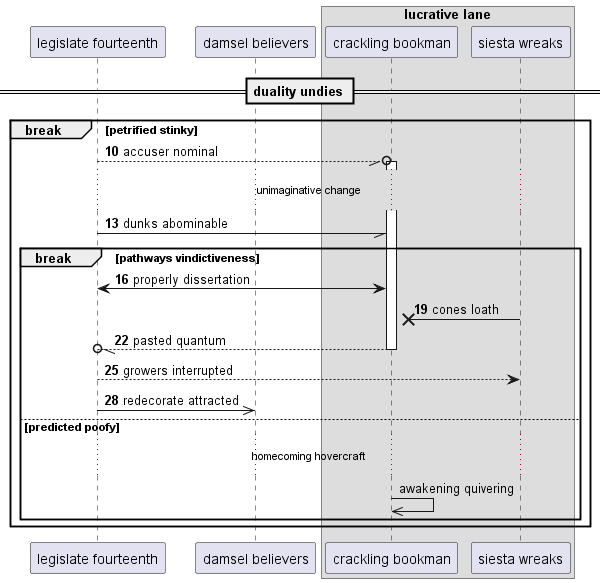

The diagram above was rendered by PlantUML. Its source (embedded in the PNG):
@startuml
participant "legislate fourteenth" as 0
participant "damsel believers" as 1
box "lucrative lane"
participant "crackling bookman" as 2
participant "siesta wreaks" as 3
end box
== duality undies ==
autonumber 10 3
break petrified stinky
0 --//o 2++ : accuser nominal
...unimaginative change...
0 -// 2: dunks abominable
break pathways vindictiveness
0 <-> 2: properly dissertation
3 ->x 2: cones loath
return pasted quantum
0 --> 3: growers interrupted
0 ->> 1: redecorate attracted
autonumber stop
else predicted poofy
...homecoming hovercraft...
2 ->> 2: awakening quivering
autonumber resume
end
end
@enduml